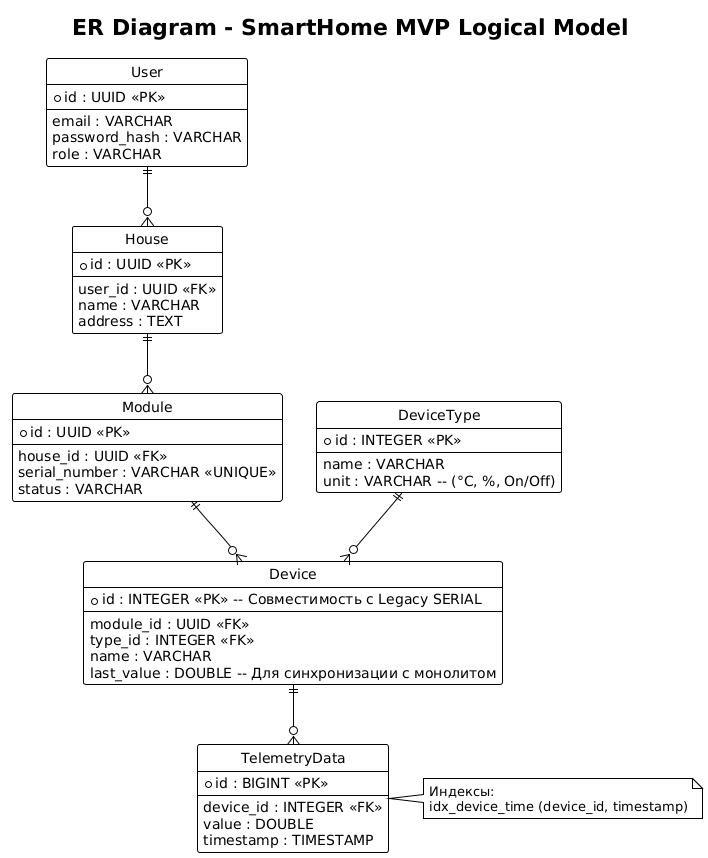

The diagram above was rendered by PlantUML. Its source (embedded in the PNG):
@startuml
!theme plain
hide circle

title ER Diagram - SmartHome MVP Logical Model

' Сущности Identity Service
entity "User" as user {
  * id : UUID <<PK>>
  --
  email : VARCHAR
  password_hash : VARCHAR
  role : VARCHAR
}

' Сущности для управления дислокацией
entity "House" as house {
  * id : UUID <<PK>>
  --
  user_id : UUID <<FK>>
  name : VARCHAR
  address : TEXT
}

' Сущности для управления оборудованием (Legacy + New)
entity "Module" as module {
  * id : UUID <<PK>>
  --
  house_id : UUID <<FK>>
  serial_number : VARCHAR <<UNIQUE>>
  status : VARCHAR
}

entity "Device" as device {
  * id : INTEGER <<PK>> -- Совместимость с Legacy SERIAL
  --
  module_id : UUID <<FK>>
  type_id : INTEGER <<FK>>
  name : VARCHAR
  last_value : DOUBLE -- Для синхронизации с монолитом
}

entity "DeviceType" as d_type {
  * id : INTEGER <<PK>>
  --
  name : VARCHAR
  unit : VARCHAR -- (°C, %, On/Off)
}

' Высоконагруженная сущность
entity "TelemetryData" as telemetry {
  * id : BIGINT <<PK>>
  --
  device_id : INTEGER <<FK>>
  value : DOUBLE
  timestamp : TIMESTAMP
}

' Связи и индексы
user ||--o{ house
house ||--o{ module
module ||--o{ device
d_type ||--o{ device
device ||--o{ telemetry

note right of telemetry : Индексы: \nidx_device_time (device_id, timestamp)
@enduml